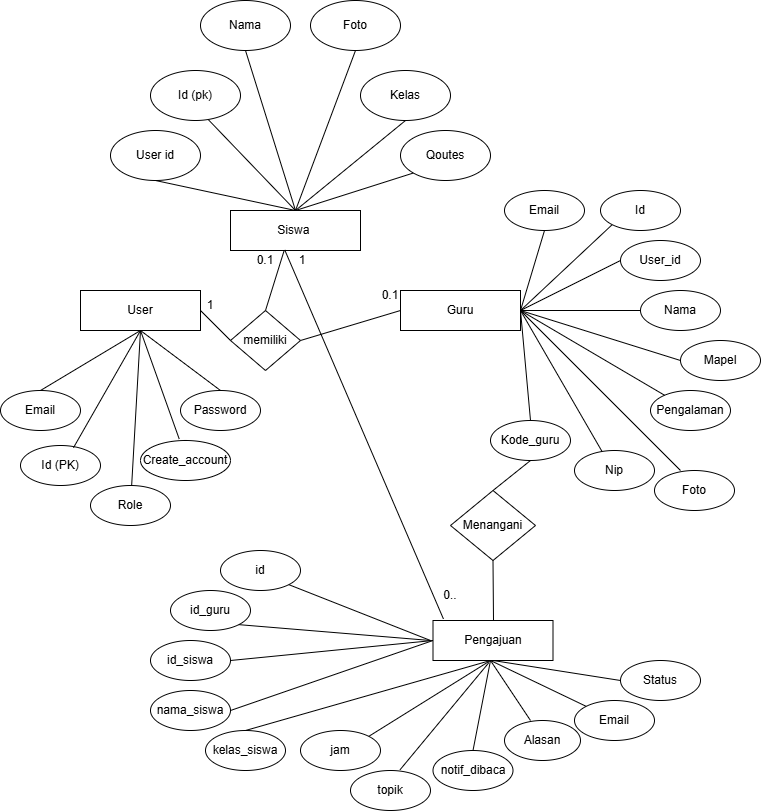

The diagram above was exported from draw.io. Its source (the exported page's mxGraphModel, read from the mxfile embedded in the PNG):
<mxGraphModel dx="2877" dy="996" grid="1" gridSize="10" guides="1" tooltips="1" connect="1" arrows="1" fold="1" page="1" pageScale="1" pageWidth="827" pageHeight="1169" math="0" shadow="0">
  <root>
    <mxCell id="0" />
    <mxCell id="1" parent="0" />
    <mxCell id="k1HojfwdjD0zautmB8ex-1" parent="1" style="rhombus;whiteSpace=wrap;html=1;" value="memiliki" vertex="1">
      <mxGeometry height="60" width="70" x="30" y="370" as="geometry" />
    </mxCell>
    <mxCell id="k1HojfwdjD0zautmB8ex-3" parent="1" style="ellipse;whiteSpace=wrap;html=1;" value="User id" vertex="1">
      <mxGeometry height="50" width="90" x="-90" y="190" as="geometry" />
    </mxCell>
    <mxCell id="k1HojfwdjD0zautmB8ex-4" edge="1" parent="1" source="k1HojfwdjD0zautmB8ex-3" style="endArrow=none;html=1;rounded=0;exitX=0.5;exitY=1;exitDx=0;exitDy=0;entryX=0.5;entryY=0;entryDx=0;entryDy=0;" target="k1HojfwdjD0zautmB8ex-6" value="">
      <mxGeometry height="50" relative="1" width="50" as="geometry">
        <mxPoint x="30" y="180" as="sourcePoint" />
        <mxPoint x="90" y="270" as="targetPoint" />
      </mxGeometry>
    </mxCell>
    <mxCell id="k1HojfwdjD0zautmB8ex-6" parent="1" style="rounded=0;whiteSpace=wrap;html=1;" value="Siswa&amp;nbsp;" vertex="1">
      <mxGeometry height="40" width="130" x="30" y="270" as="geometry" />
    </mxCell>
    <mxCell id="k1HojfwdjD0zautmB8ex-7" edge="1" parent="1" style="endArrow=none;html=1;rounded=0;entryX=0.5;entryY=1;entryDx=0;entryDy=0;" target="k1HojfwdjD0zautmB8ex-8" value="">
      <mxGeometry height="50" relative="1" width="50" as="geometry">
        <mxPoint x="95" y="270" as="sourcePoint" />
        <mxPoint x="110" y="200" as="targetPoint" />
      </mxGeometry>
    </mxCell>
    <mxCell id="k1HojfwdjD0zautmB8ex-8" parent="1" style="ellipse;whiteSpace=wrap;html=1;" value="Nama" vertex="1">
      <mxGeometry height="50" width="90" y="60" as="geometry" />
    </mxCell>
    <mxCell id="k1HojfwdjD0zautmB8ex-10" edge="1" parent="1" source="k1HojfwdjD0zautmB8ex-6" style="endArrow=none;html=1;rounded=0;exitX=0.5;exitY=0;exitDx=0;exitDy=0;entryX=0.5;entryY=1;entryDx=0;entryDy=0;" target="k1HojfwdjD0zautmB8ex-11" value="">
      <mxGeometry height="50" relative="1" width="50" as="geometry">
        <mxPoint x="230" y="290" as="sourcePoint" />
        <mxPoint x="190" y="210" as="targetPoint" />
      </mxGeometry>
    </mxCell>
    <mxCell id="k1HojfwdjD0zautmB8ex-11" parent="1" style="ellipse;whiteSpace=wrap;html=1;" value="Kelas" vertex="1">
      <mxGeometry height="50" width="90" x="160" y="130" as="geometry" />
    </mxCell>
    <mxCell id="k1HojfwdjD0zautmB8ex-12" edge="1" parent="1" source="k1HojfwdjD0zautmB8ex-6" style="endArrow=none;html=1;rounded=0;exitX=0.5;exitY=0;exitDx=0;exitDy=0;entryX=0.641;entryY=0.98;entryDx=0;entryDy=0;entryPerimeter=0;" target="k1HojfwdjD0zautmB8ex-13" value="">
      <mxGeometry height="50" relative="1" width="50" as="geometry">
        <mxPoint x="230" y="290" as="sourcePoint" />
        <mxPoint x="30" y="80" as="targetPoint" />
      </mxGeometry>
    </mxCell>
    <mxCell id="k1HojfwdjD0zautmB8ex-13" parent="1" style="ellipse;whiteSpace=wrap;html=1;" value="Id (pk)" vertex="1">
      <mxGeometry height="50" width="90" x="-50" y="130" as="geometry" />
    </mxCell>
    <mxCell id="k1HojfwdjD0zautmB8ex-14" edge="1" parent="1" source="k1HojfwdjD0zautmB8ex-6" style="endArrow=none;html=1;rounded=0;exitX=0.5;exitY=0;exitDx=0;exitDy=0;entryX=0.5;entryY=1;entryDx=0;entryDy=0;" target="k1HojfwdjD0zautmB8ex-15" value="">
      <mxGeometry height="50" relative="1" width="50" as="geometry">
        <mxPoint x="230" y="290" as="sourcePoint" />
        <mxPoint x="210" y="140" as="targetPoint" />
      </mxGeometry>
    </mxCell>
    <mxCell id="k1HojfwdjD0zautmB8ex-15" parent="1" style="ellipse;whiteSpace=wrap;html=1;" value="Foto" vertex="1">
      <mxGeometry height="50" width="90" x="110" y="60" as="geometry" />
    </mxCell>
    <mxCell id="k1HojfwdjD0zautmB8ex-16" edge="1" parent="1" source="k1HojfwdjD0zautmB8ex-6" style="endArrow=none;html=1;rounded=0;exitX=0.5;exitY=0;exitDx=0;exitDy=0;entryX=0;entryY=1;entryDx=0;entryDy=0;" target="k1HojfwdjD0zautmB8ex-17" value="">
      <mxGeometry height="50" relative="1" width="50" as="geometry">
        <mxPoint x="230" y="290" as="sourcePoint" />
        <mxPoint x="280" y="220" as="targetPoint" />
      </mxGeometry>
    </mxCell>
    <mxCell id="k1HojfwdjD0zautmB8ex-17" parent="1" style="ellipse;whiteSpace=wrap;html=1;" value="Qoutes" vertex="1">
      <mxGeometry height="50" width="90" x="200" y="190" as="geometry" />
    </mxCell>
    <mxCell id="k1HojfwdjD0zautmB8ex-18" parent="1" style="rounded=0;whiteSpace=wrap;html=1;" value="User" vertex="1">
      <mxGeometry height="40" width="120" x="-120" y="350" as="geometry" />
    </mxCell>
    <mxCell id="k1HojfwdjD0zautmB8ex-20" parent="1" style="ellipse;whiteSpace=wrap;html=1;" value="Email" vertex="1">
      <mxGeometry height="40" width="80" x="-200" y="450" as="geometry" />
    </mxCell>
    <mxCell id="k1HojfwdjD0zautmB8ex-21" edge="1" parent="1" source="k1HojfwdjD0zautmB8ex-20" style="endArrow=none;html=1;rounded=0;entryX=0.5;entryY=1;entryDx=0;entryDy=0;exitX=0.5;exitY=0;exitDx=0;exitDy=0;" target="k1HojfwdjD0zautmB8ex-18" value="">
      <mxGeometry height="50" relative="1" width="50" as="geometry">
        <mxPoint x="10" y="539" as="sourcePoint" />
        <mxPoint x="90" y="490" as="targetPoint" />
      </mxGeometry>
    </mxCell>
    <mxCell id="k1HojfwdjD0zautmB8ex-22" parent="1" style="ellipse;whiteSpace=wrap;html=1;" value="Id (PK)" vertex="1">
      <mxGeometry height="40" width="80" x="-180" y="505" as="geometry" />
    </mxCell>
    <mxCell id="k1HojfwdjD0zautmB8ex-23" edge="1" parent="1" style="endArrow=none;html=1;rounded=0;entryX=0.5;entryY=0;entryDx=0;entryDy=0;" target="k1HojfwdjD0zautmB8ex-24" value="">
      <mxGeometry height="50" relative="1" width="50" as="geometry">
        <mxPoint x="-60" y="390" as="sourcePoint" />
        <mxPoint x="170" y="550" as="targetPoint" />
      </mxGeometry>
    </mxCell>
    <mxCell id="k1HojfwdjD0zautmB8ex-24" parent="1" style="ellipse;whiteSpace=wrap;html=1;" value="Password" vertex="1">
      <mxGeometry height="40" width="80" x="-20" y="450" as="geometry" />
    </mxCell>
    <mxCell id="k1HojfwdjD0zautmB8ex-27" parent="1" style="ellipse;whiteSpace=wrap;html=1;" value="Role" vertex="1">
      <mxGeometry height="40" width="80" x="-110" y="545" as="geometry" />
    </mxCell>
    <mxCell id="k1HojfwdjD0zautmB8ex-29" edge="1" parent="1" source="k1HojfwdjD0zautmB8ex-30" style="endArrow=none;html=1;rounded=0;entryX=0.5;entryY=1;entryDx=0;entryDy=0;exitX=0.43;exitY=-0.039;exitDx=0;exitDy=0;exitPerimeter=0;" target="k1HojfwdjD0zautmB8ex-18" value="">
      <mxGeometry height="50" relative="1" width="50" as="geometry">
        <mxPoint x="20" y="630" as="sourcePoint" />
        <mxPoint x="90" y="480" as="targetPoint" />
      </mxGeometry>
    </mxCell>
    <mxCell id="k1HojfwdjD0zautmB8ex-30" parent="1" style="ellipse;whiteSpace=wrap;html=1;" value="Create_account" vertex="1">
      <mxGeometry height="40" width="90" x="-60" y="500" as="geometry" />
    </mxCell>
    <mxCell id="k1HojfwdjD0zautmB8ex-32" edge="1" parent="1" source="k1HojfwdjD0zautmB8ex-27" style="endArrow=none;html=1;rounded=0;entryX=0.5;entryY=1;entryDx=0;entryDy=0;" target="k1HojfwdjD0zautmB8ex-18" value="">
      <mxGeometry height="50" relative="1" width="50" as="geometry">
        <mxPoint x="120" y="550" as="sourcePoint" />
        <mxPoint x="-60" y="400" as="targetPoint" />
      </mxGeometry>
    </mxCell>
    <mxCell id="k1HojfwdjD0zautmB8ex-37" parent="1" style="text;html=1;whiteSpace=wrap;strokeColor=none;fillColor=none;align=center;verticalAlign=middle;rounded=0;" value="0.1" vertex="1">
      <mxGeometry height="20" width="50" x="40" y="310" as="geometry" />
    </mxCell>
    <mxCell id="k1HojfwdjD0zautmB8ex-38" edge="1" parent="1" source="k1HojfwdjD0zautmB8ex-1" style="endArrow=none;html=1;rounded=0;entryX=0;entryY=0.5;entryDx=0;entryDy=0;exitX=1;exitY=0.5;exitDx=0;exitDy=0;" target="k1HojfwdjD0zautmB8ex-40" value="">
      <mxGeometry height="50" relative="1" width="50" as="geometry">
        <mxPoint x="130" y="370" as="sourcePoint" />
        <mxPoint x="160" y="370" as="targetPoint" />
      </mxGeometry>
    </mxCell>
    <mxCell id="k1HojfwdjD0zautmB8ex-40" parent="1" style="rounded=0;whiteSpace=wrap;html=1;" value="Guru" vertex="1">
      <mxGeometry height="40" width="120" x="200" y="350" as="geometry" />
    </mxCell>
    <mxCell id="k1HojfwdjD0zautmB8ex-41" edge="1" parent="1" style="endArrow=none;html=1;rounded=0;entryX=0;entryY=1;entryDx=0;entryDy=0;" target="k1HojfwdjD0zautmB8ex-44" value="">
      <mxGeometry height="50" relative="1" width="50" as="geometry">
        <mxPoint x="320" y="370" as="sourcePoint" />
        <mxPoint x="380" y="280" as="targetPoint" />
      </mxGeometry>
    </mxCell>
    <mxCell id="k1HojfwdjD0zautmB8ex-42" parent="1" style="ellipse;whiteSpace=wrap;html=1;" value="User_id" vertex="1">
      <mxGeometry height="40" width="80" x="420" y="300" as="geometry" />
    </mxCell>
    <mxCell id="k1HojfwdjD0zautmB8ex-43" edge="1" parent="1" style="endArrow=none;html=1;rounded=0;entryX=0;entryY=0.5;entryDx=0;entryDy=0;" target="k1HojfwdjD0zautmB8ex-42" value="">
      <mxGeometry height="50" relative="1" width="50" as="geometry">
        <mxPoint x="320" y="370" as="sourcePoint" />
        <mxPoint x="380" y="330" as="targetPoint" />
      </mxGeometry>
    </mxCell>
    <mxCell id="k1HojfwdjD0zautmB8ex-44" parent="1" style="ellipse;whiteSpace=wrap;html=1;" value="Id" vertex="1">
      <mxGeometry height="40" width="80" x="400" y="250" as="geometry" />
    </mxCell>
    <mxCell id="k1HojfwdjD0zautmB8ex-45" edge="1" parent="1" source="k1HojfwdjD0zautmB8ex-40" style="endArrow=none;html=1;rounded=0;exitX=1;exitY=0.5;exitDx=0;exitDy=0;entryX=0;entryY=0.5;entryDx=0;entryDy=0;" target="k1HojfwdjD0zautmB8ex-46" value="">
      <mxGeometry height="50" relative="1" width="50" as="geometry">
        <mxPoint x="374" y="410" as="sourcePoint" />
        <mxPoint x="390" y="380" as="targetPoint" />
      </mxGeometry>
    </mxCell>
    <mxCell id="k1HojfwdjD0zautmB8ex-46" parent="1" style="ellipse;whiteSpace=wrap;html=1;" value="Nama" vertex="1">
      <mxGeometry height="40" width="80" x="440" y="350" as="geometry" />
    </mxCell>
    <mxCell id="k1HojfwdjD0zautmB8ex-48" parent="1" style="ellipse;whiteSpace=wrap;html=1;" value="Nip" vertex="1">
      <mxGeometry height="40" width="80" x="374" y="510" as="geometry" />
    </mxCell>
    <mxCell id="k1HojfwdjD0zautmB8ex-50" parent="1" style="ellipse;whiteSpace=wrap;html=1;" value="Foto" vertex="1">
      <mxGeometry height="40" width="80" x="454" y="530" as="geometry" />
    </mxCell>
    <mxCell id="k1HojfwdjD0zautmB8ex-51" edge="1" parent="1" style="endArrow=none;html=1;rounded=0;" value="">
      <mxGeometry height="50" relative="1" width="50" as="geometry">
        <mxPoint x="480" y="530" as="sourcePoint" />
        <mxPoint x="320" y="370" as="targetPoint" />
      </mxGeometry>
    </mxCell>
    <mxCell id="k1HojfwdjD0zautmB8ex-52" edge="1" parent="1" source="k1HojfwdjD0zautmB8ex-40" style="endArrow=none;html=1;rounded=0;exitX=1;exitY=0.5;exitDx=0;exitDy=0;" value="">
      <mxGeometry height="50" relative="1" width="50" as="geometry">
        <mxPoint x="490" y="430" as="sourcePoint" />
        <mxPoint x="480" y="420" as="targetPoint" />
      </mxGeometry>
    </mxCell>
    <mxCell id="k1HojfwdjD0zautmB8ex-53" parent="1" style="ellipse;whiteSpace=wrap;html=1;" value="Pengalaman" vertex="1">
      <mxGeometry height="40" width="80" x="450" y="450" as="geometry" />
    </mxCell>
    <mxCell id="k1HojfwdjD0zautmB8ex-54" edge="1" parent="1" source="k1HojfwdjD0zautmB8ex-40" style="endArrow=none;html=1;rounded=0;exitX=1;exitY=0.5;exitDx=0;exitDy=0;" target="k1HojfwdjD0zautmB8ex-53" value="">
      <mxGeometry height="50" relative="1" width="50" as="geometry">
        <mxPoint x="510" y="580" as="sourcePoint" />
        <mxPoint x="470" y="450" as="targetPoint" />
      </mxGeometry>
    </mxCell>
    <mxCell id="k1HojfwdjD0zautmB8ex-55" parent="1" style="ellipse;whiteSpace=wrap;html=1;" value="Mapel" vertex="1">
      <mxGeometry height="40" width="80" x="480" y="400" as="geometry" />
    </mxCell>
    <mxCell id="k1HojfwdjD0zautmB8ex-56" edge="1" parent="1" source="k1HojfwdjD0zautmB8ex-48" style="endArrow=none;html=1;rounded=0;exitX=0.344;exitY=0.024;exitDx=0;exitDy=0;exitPerimeter=0;" value="">
      <mxGeometry height="50" relative="1" width="50" as="geometry">
        <mxPoint x="320" y="480" as="sourcePoint" />
        <mxPoint x="320" y="370" as="targetPoint" />
      </mxGeometry>
    </mxCell>
    <mxCell id="k1HojfwdjD0zautmB8ex-57" edge="1" parent="1" source="k1HojfwdjD0zautmB8ex-40" style="endArrow=none;html=1;rounded=0;exitX=1;exitY=0.5;exitDx=0;exitDy=0;entryX=0.5;entryY=1;entryDx=0;entryDy=0;" target="k1HojfwdjD0zautmB8ex-58" value="">
      <mxGeometry height="50" relative="1" width="50" as="geometry">
        <mxPoint x="324" y="370" as="sourcePoint" />
        <mxPoint x="330" y="290" as="targetPoint" />
      </mxGeometry>
    </mxCell>
    <mxCell id="k1HojfwdjD0zautmB8ex-58" parent="1" style="ellipse;whiteSpace=wrap;html=1;" value="Email" vertex="1">
      <mxGeometry height="40" width="80" x="304" y="250" as="geometry" />
    </mxCell>
    <mxCell id="k1HojfwdjD0zautmB8ex-59" edge="1" parent="1" source="k1HojfwdjD0zautmB8ex-60" style="endArrow=none;html=1;rounded=0;exitX=0.5;exitY=0;exitDx=0;exitDy=0;" value="">
      <mxGeometry height="50" relative="1" width="50" as="geometry">
        <mxPoint x="480" y="530" as="sourcePoint" />
        <mxPoint x="320" y="370" as="targetPoint" />
      </mxGeometry>
    </mxCell>
    <mxCell id="k1HojfwdjD0zautmB8ex-60" parent="1" style="ellipse;whiteSpace=wrap;html=1;" value="Kode_guru" vertex="1">
      <mxGeometry height="40" width="80" x="290" y="480" as="geometry" />
    </mxCell>
    <mxCell id="k1HojfwdjD0zautmB8ex-62" edge="1" parent="1" source="k1HojfwdjD0zautmB8ex-22" style="endArrow=none;html=1;rounded=0;exitX=0.662;exitY=0.056;exitDx=0;exitDy=0;exitPerimeter=0;" value="">
      <mxGeometry height="50" relative="1" width="50" as="geometry">
        <mxPoint x="140" y="500" as="sourcePoint" />
        <mxPoint x="-60" y="390" as="targetPoint" />
      </mxGeometry>
    </mxCell>
    <mxCell id="k1HojfwdjD0zautmB8ex-63" edge="1" parent="1" source="k1HojfwdjD0zautmB8ex-18" style="endArrow=none;html=1;rounded=0;exitX=1;exitY=0.5;exitDx=0;exitDy=0;entryX=0;entryY=0.5;entryDx=0;entryDy=0;" target="k1HojfwdjD0zautmB8ex-1" value="">
      <mxGeometry height="50" relative="1" width="50" as="geometry">
        <mxPoint x="120" y="490" as="sourcePoint" />
        <mxPoint x="170" y="440" as="targetPoint" />
      </mxGeometry>
    </mxCell>
    <mxCell id="k1HojfwdjD0zautmB8ex-64" parent="1" style="text;html=1;whiteSpace=wrap;strokeColor=none;fillColor=none;align=center;verticalAlign=middle;rounded=0;" value="0.1" vertex="1">
      <mxGeometry height="30" width="60" x="160" y="340" as="geometry" />
    </mxCell>
    <mxCell id="k1HojfwdjD0zautmB8ex-66" parent="1" style="rounded=0;whiteSpace=wrap;html=1;" value="Pengajuan" vertex="1">
      <mxGeometry height="40" width="120" x="232.5" y="680" as="geometry" />
    </mxCell>
    <mxCell id="k1HojfwdjD0zautmB8ex-67" edge="1" parent="1" style="endArrow=none;html=1;rounded=0;entryX=0.5;entryY=1;entryDx=0;entryDy=0;" target="k1HojfwdjD0zautmB8ex-68" value="">
      <mxGeometry height="50" relative="1" width="50" as="geometry">
        <Array as="points">
          <mxPoint x="293" y="680" />
        </Array>
        <mxPoint x="290" y="680" as="sourcePoint" />
        <mxPoint x="290" y="670" as="targetPoint" />
      </mxGeometry>
    </mxCell>
    <mxCell id="k1HojfwdjD0zautmB8ex-68" parent="1" style="rhombus;whiteSpace=wrap;html=1;" value="Menangani" vertex="1">
      <mxGeometry height="70" width="85" x="250" y="550" as="geometry" />
    </mxCell>
    <mxCell id="k1HojfwdjD0zautmB8ex-70" edge="1" parent="1" source="k1HojfwdjD0zautmB8ex-68" style="endArrow=none;html=1;rounded=0;entryX=0.5;entryY=1;entryDx=0;entryDy=0;exitX=0.5;exitY=0;exitDx=0;exitDy=0;" target="k1HojfwdjD0zautmB8ex-60" value="">
      <mxGeometry height="50" relative="1" width="50" as="geometry">
        <mxPoint x="340" y="610" as="sourcePoint" />
        <mxPoint x="390" y="560" as="targetPoint" />
      </mxGeometry>
    </mxCell>
    <mxCell id="k1HojfwdjD0zautmB8ex-72" parent="1" style="ellipse;whiteSpace=wrap;html=1;" value="Email" vertex="1">
      <mxGeometry height="40" width="80" x="374" y="760" as="geometry" />
    </mxCell>
    <mxCell id="k1HojfwdjD0zautmB8ex-73" parent="1" style="ellipse;whiteSpace=wrap;html=1;" value="Status" vertex="1">
      <mxGeometry height="40" width="80" x="420" y="720" as="geometry" />
    </mxCell>
    <mxCell id="k1HojfwdjD0zautmB8ex-76" parent="1" style="ellipse;whiteSpace=wrap;html=1;" value="notif_dibaca" vertex="1">
      <mxGeometry height="40" width="80" x="232.5" y="810" as="geometry" />
    </mxCell>
    <mxCell id="k1HojfwdjD0zautmB8ex-79" parent="1" style="ellipse;whiteSpace=wrap;html=1;" value="Alasan" vertex="1">
      <mxGeometry height="40" width="76" x="304" y="780" as="geometry" />
    </mxCell>
    <mxCell id="k1HojfwdjD0zautmB8ex-81" parent="1" style="ellipse;whiteSpace=wrap;html=1;" value="topik" vertex="1">
      <mxGeometry height="40" width="80" x="150" y="830" as="geometry" />
    </mxCell>
    <mxCell id="k1HojfwdjD0zautmB8ex-82" parent="1" style="ellipse;whiteSpace=wrap;html=1;" value="jam" vertex="1">
      <mxGeometry height="40" width="80" x="100" y="790" as="geometry" />
    </mxCell>
    <mxCell id="k1HojfwdjD0zautmB8ex-83" edge="1" parent="1" source="k1HojfwdjD0zautmB8ex-66" style="endArrow=none;html=1;rounded=0;entryX=0;entryY=0.5;entryDx=0;entryDy=0;exitX=0.5;exitY=1;exitDx=0;exitDy=0;" target="k1HojfwdjD0zautmB8ex-73" value="">
      <mxGeometry height="50" relative="1" width="50" as="geometry">
        <mxPoint x="340" y="660" as="sourcePoint" />
        <mxPoint x="390" y="610" as="targetPoint" />
      </mxGeometry>
    </mxCell>
    <mxCell id="k1HojfwdjD0zautmB8ex-84" edge="1" parent="1" style="endArrow=none;html=1;rounded=0;entryX=0;entryY=0;entryDx=0;entryDy=0;" target="k1HojfwdjD0zautmB8ex-72" value="">
      <mxGeometry height="50" relative="1" width="50" as="geometry">
        <mxPoint x="290" y="720" as="sourcePoint" />
        <mxPoint x="430" y="750" as="targetPoint" />
      </mxGeometry>
    </mxCell>
    <mxCell id="k1HojfwdjD0zautmB8ex-85" edge="1" parent="1" style="endArrow=none;html=1;rounded=0;" value="">
      <mxGeometry height="50" relative="1" width="50" as="geometry">
        <mxPoint x="290" y="720" as="sourcePoint" />
        <mxPoint x="330" y="780" as="targetPoint" />
      </mxGeometry>
    </mxCell>
    <mxCell id="k1HojfwdjD0zautmB8ex-87" edge="1" parent="1" source="k1HojfwdjD0zautmB8ex-76" style="endArrow=none;html=1;rounded=0;exitX=0.5;exitY=0;exitDx=0;exitDy=0;" value="">
      <mxGeometry height="50" relative="1" width="50" as="geometry">
        <mxPoint x="310" y="710" as="sourcePoint" />
        <mxPoint x="290" y="720" as="targetPoint" />
      </mxGeometry>
    </mxCell>
    <mxCell id="k1HojfwdjD0zautmB8ex-89" edge="1" parent="1" source="k1HojfwdjD0zautmB8ex-82" style="endArrow=none;html=1;rounded=0;exitX=1;exitY=0;exitDx=0;exitDy=0;" value="">
      <mxGeometry height="50" relative="1" width="50" as="geometry">
        <mxPoint x="270" y="790" as="sourcePoint" />
        <mxPoint x="290" y="720" as="targetPoint" />
      </mxGeometry>
    </mxCell>
    <mxCell id="k1HojfwdjD0zautmB8ex-91" parent="1" style="ellipse;whiteSpace=wrap;html=1;" value="kelas_siswa" vertex="1">
      <mxGeometry height="40" width="80" x="5" y="790" as="geometry" />
    </mxCell>
    <mxCell id="k1HojfwdjD0zautmB8ex-93" parent="1" style="ellipse;whiteSpace=wrap;html=1;" value="nama_siswa" vertex="1">
      <mxGeometry height="40" width="80" x="-50" y="750" as="geometry" />
    </mxCell>
    <mxCell id="k1HojfwdjD0zautmB8ex-94" parent="1" style="ellipse;whiteSpace=wrap;html=1;" value="id" vertex="1">
      <mxGeometry height="40" width="80" x="20" y="610" as="geometry" />
    </mxCell>
    <mxCell id="k1HojfwdjD0zautmB8ex-95" parent="1" style="ellipse;whiteSpace=wrap;html=1;" value="id_siswa" vertex="1">
      <mxGeometry height="40" width="80" x="-50" y="700" as="geometry" />
    </mxCell>
    <mxCell id="k1HojfwdjD0zautmB8ex-96" parent="1" style="ellipse;whiteSpace=wrap;html=1;" value="id_guru" vertex="1">
      <mxGeometry height="40" width="80" x="-30" y="650" as="geometry" />
    </mxCell>
    <mxCell id="k1HojfwdjD0zautmB8ex-97" edge="1" parent="1" source="k1HojfwdjD0zautmB8ex-91" style="endArrow=none;html=1;rounded=0;exitX=0.5;exitY=0;exitDx=0;exitDy=0;" value="">
      <mxGeometry height="50" relative="1" width="50" as="geometry">
        <mxPoint x="80" y="820" as="sourcePoint" />
        <mxPoint x="290" y="720" as="targetPoint" />
      </mxGeometry>
    </mxCell>
    <mxCell id="k1HojfwdjD0zautmB8ex-98" edge="1" parent="1" source="k1HojfwdjD0zautmB8ex-93" style="endArrow=none;html=1;rounded=0;exitX=1;exitY=0.5;exitDx=0;exitDy=0;entryX=0;entryY=0.5;entryDx=0;entryDy=0;" target="k1HojfwdjD0zautmB8ex-66" value="">
      <mxGeometry height="50" relative="1" width="50" as="geometry">
        <mxPoint x="55" y="800" as="sourcePoint" />
        <mxPoint x="290" y="720" as="targetPoint" />
      </mxGeometry>
    </mxCell>
    <mxCell id="k1HojfwdjD0zautmB8ex-99" edge="1" parent="1" source="k1HojfwdjD0zautmB8ex-95" style="endArrow=none;html=1;rounded=0;exitX=1;exitY=0.5;exitDx=0;exitDy=0;entryX=0;entryY=0.5;entryDx=0;entryDy=0;" target="k1HojfwdjD0zautmB8ex-66" value="">
      <mxGeometry height="50" relative="1" width="50" as="geometry">
        <mxPoint x="80" y="820" as="sourcePoint" />
        <mxPoint x="290" y="720" as="targetPoint" />
      </mxGeometry>
    </mxCell>
    <mxCell id="k1HojfwdjD0zautmB8ex-100" edge="1" parent="1" source="k1HojfwdjD0zautmB8ex-96" style="endArrow=none;html=1;rounded=0;exitX=1;exitY=1;exitDx=0;exitDy=0;" value="">
      <mxGeometry height="50" relative="1" width="50" as="geometry">
        <mxPoint x="40" y="730" as="sourcePoint" />
        <mxPoint x="230" y="700" as="targetPoint" />
      </mxGeometry>
    </mxCell>
    <mxCell id="k1HojfwdjD0zautmB8ex-101" edge="1" parent="1" source="k1HojfwdjD0zautmB8ex-94" style="endArrow=none;html=1;rounded=0;exitX=1;exitY=1;exitDx=0;exitDy=0;" value="">
      <mxGeometry height="50" relative="1" width="50" as="geometry">
        <mxPoint x="160" y="770" as="sourcePoint" />
        <mxPoint x="230" y="700" as="targetPoint" />
      </mxGeometry>
    </mxCell>
    <mxCell id="k1HojfwdjD0zautmB8ex-102" parent="1" style="text;html=1;whiteSpace=wrap;strokeColor=none;fillColor=none;align=center;verticalAlign=middle;rounded=0;" value="1" vertex="1">
      <mxGeometry height="30" width="60" x="-20" y="350" as="geometry" />
    </mxCell>
    <mxCell id="k1HojfwdjD0zautmB8ex-103" edge="1" parent="1" source="k1HojfwdjD0zautmB8ex-81" style="endArrow=none;html=1;rounded=0;entryX=0.466;entryY=1.052;entryDx=0;entryDy=0;entryPerimeter=0;exitX=0.62;exitY=-0.02;exitDx=0;exitDy=0;exitPerimeter=0;" target="k1HojfwdjD0zautmB8ex-66" value="">
      <mxGeometry height="50" relative="1" width="50" as="geometry">
        <mxPoint x="200" y="720" as="sourcePoint" />
        <mxPoint x="250" y="670" as="targetPoint" />
      </mxGeometry>
    </mxCell>
    <mxCell id="k1HojfwdjD0zautmB8ex-107" edge="1" parent="1" source="k1HojfwdjD0zautmB8ex-6" style="endArrow=none;html=1;rounded=0;exitX=0.417;exitY=0.985;exitDx=0;exitDy=0;entryX=0.087;entryY=-0.039;entryDx=0;entryDy=0;entryPerimeter=0;exitPerimeter=0;" target="k1HojfwdjD0zautmB8ex-66" value="">
      <mxGeometry height="50" relative="1" width="50" as="geometry">
        <Array as="points" />
        <mxPoint x="150" y="520" as="sourcePoint" />
        <mxPoint x="200" y="470" as="targetPoint" />
      </mxGeometry>
    </mxCell>
    <mxCell id="k1HojfwdjD0zautmB8ex-108" parent="1" style="text;html=1;whiteSpace=wrap;strokeColor=none;fillColor=none;align=center;verticalAlign=middle;rounded=0;" value="1" vertex="1">
      <mxGeometry height="30" width="60" x="72" y="305" as="geometry" />
    </mxCell>
    <mxCell id="k1HojfwdjD0zautmB8ex-109" edge="1" parent="1" source="k1HojfwdjD0zautmB8ex-1" style="endArrow=none;html=1;rounded=0;entryX=0.193;entryY=0.175;entryDx=0;entryDy=0;entryPerimeter=0;exitX=0.5;exitY=0;exitDx=0;exitDy=0;" target="k1HojfwdjD0zautmB8ex-108" value="">
      <mxGeometry height="50" relative="1" width="50" as="geometry">
        <mxPoint x="120" y="440" as="sourcePoint" />
        <mxPoint x="170" y="390" as="targetPoint" />
      </mxGeometry>
    </mxCell>
    <mxCell id="k1HojfwdjD0zautmB8ex-111" parent="1" style="text;html=1;whiteSpace=wrap;strokeColor=none;fillColor=none;align=center;verticalAlign=middle;rounded=0;" value="0.." vertex="1">
      <mxGeometry height="30" width="60" x="220" y="640" as="geometry" />
    </mxCell>
  </root>
</mxGraphModel>